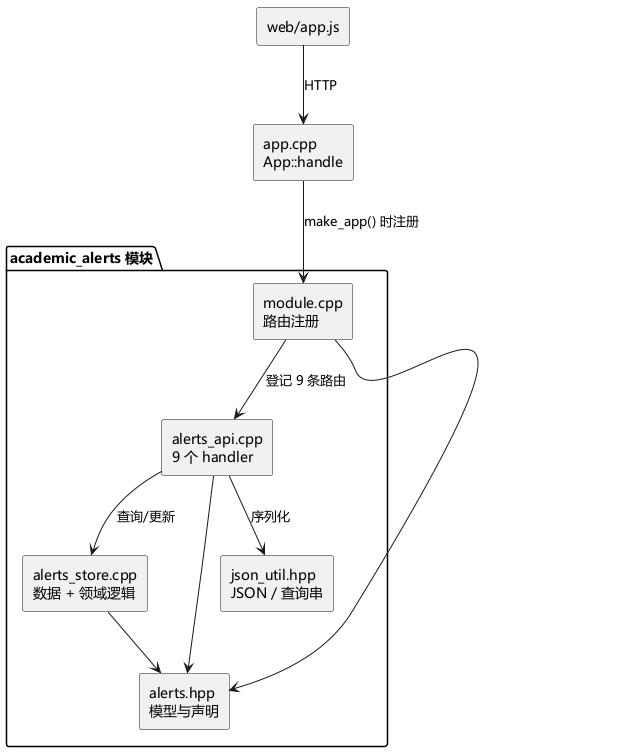

The diagram above was rendered by PlantUML. Its source (embedded in the PNG):
@startuml
skinparam defaultFontName "Microsoft YaHei"
skinparam componentStyle rectangle

package "academic_alerts 模块" {
  [module.cpp\n路由注册] as mod
  [alerts_api.cpp\n9 个 handler] as api
  [alerts_store.cpp\n数据 + 领域逻辑] as store
  [alerts.hpp\n模型与声明] as hpp
  [json_util.hpp\nJSON / 查询串] as json
}

[app.cpp\nApp::handle] as app
[web/app.js] as web

web --> app : HTTP
app --> mod : make_app() 时注册
mod --> api : 登记 9 条路由
api --> store : 查询/更新
api --> json : 序列化
store --> hpp
api --> hpp
mod --> hpp

@enduml